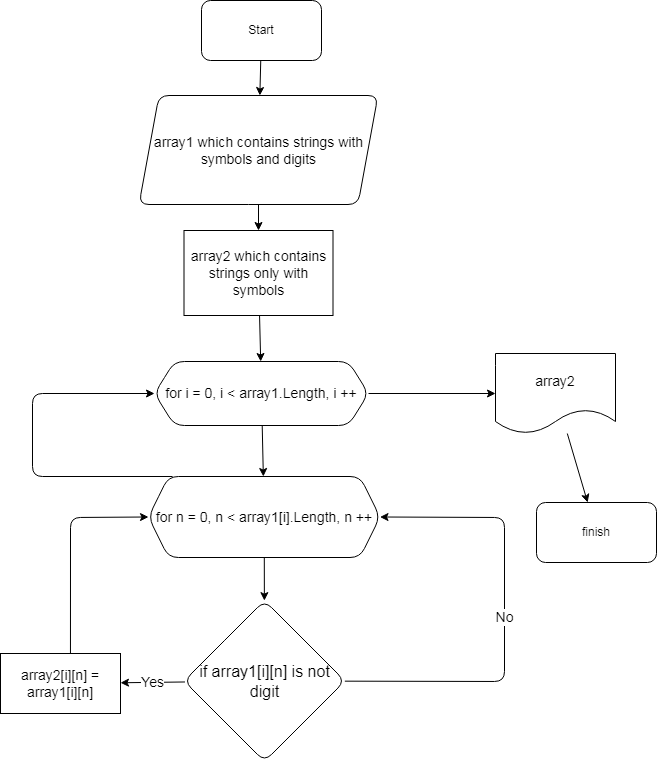

The diagram above was exported from draw.io. Its source (the exported page's mxGraphModel, read from the mxfile embedded in the PNG):
<mxGraphModel dx="1088" dy="683" grid="0" gridSize="10" guides="1" tooltips="1" connect="1" arrows="1" fold="1" page="1" pageScale="1" pageWidth="827" pageHeight="1169" math="0" shadow="0">
  <root>
    <mxCell id="0" />
    <mxCell id="1" parent="0" />
    <mxCell id="4" value="" style="edgeStyle=none;html=1;" edge="1" parent="1" source="2" target="3">
      <mxGeometry relative="1" as="geometry" />
    </mxCell>
    <mxCell id="2" value="Start" style="rounded=1;whiteSpace=wrap;html=1;" vertex="1" parent="1">
      <mxGeometry x="360" y="41" width="120" height="60" as="geometry" />
    </mxCell>
    <mxCell id="13" value="" style="edgeStyle=none;html=1;fontSize=14;" edge="1" parent="1" source="3" target="12">
      <mxGeometry relative="1" as="geometry" />
    </mxCell>
    <mxCell id="3" value="&lt;font style=&quot;font-size: 14px&quot;&gt;array1 which contains strings with symbols and digits&lt;/font&gt;" style="shape=parallelogram;perimeter=parallelogramPerimeter;whiteSpace=wrap;html=1;fixedSize=1;rounded=1;" vertex="1" parent="1">
      <mxGeometry x="297.5" y="136" width="239" height="109" as="geometry" />
    </mxCell>
    <mxCell id="8" value="" style="edgeStyle=none;html=1;" edge="1" parent="1" source="5" target="7">
      <mxGeometry relative="1" as="geometry" />
    </mxCell>
    <mxCell id="24" value="" style="edgeStyle=none;html=1;fontSize=14;" edge="1" parent="1" source="5" target="23">
      <mxGeometry relative="1" as="geometry" />
    </mxCell>
    <mxCell id="5" value="&lt;font style=&quot;font-size: 14px&quot;&gt;for i = 0, i &amp;lt; array1.Length, i ++&lt;/font&gt;" style="shape=hexagon;perimeter=hexagonPerimeter2;whiteSpace=wrap;html=1;fixedSize=1;rounded=1;" vertex="1" parent="1">
      <mxGeometry x="313" y="402" width="214" height="64" as="geometry" />
    </mxCell>
    <mxCell id="10" value="" style="edgeStyle=none;html=1;fontSize=14;" edge="1" parent="1" source="7" target="9">
      <mxGeometry relative="1" as="geometry" />
    </mxCell>
    <mxCell id="7" value="&lt;font style=&quot;font-size: 14px&quot;&gt;for n = 0, n &amp;lt; array1[i].Length, n ++&lt;/font&gt;" style="shape=hexagon;perimeter=hexagonPerimeter2;whiteSpace=wrap;html=1;fixedSize=1;rounded=1;" vertex="1" parent="1">
      <mxGeometry x="307" y="517" width="231.5" height="81" as="geometry" />
    </mxCell>
    <mxCell id="16" value="Yes" style="edgeStyle=none;html=1;fontSize=14;" edge="1" parent="1" source="9" target="15">
      <mxGeometry relative="1" as="geometry" />
    </mxCell>
    <mxCell id="9" value="&lt;font size=&quot;3&quot;&gt;if array1[i][n] is not digit&lt;/font&gt;" style="rhombus;whiteSpace=wrap;html=1;rounded=1;" vertex="1" parent="1">
      <mxGeometry x="342.5" y="641" width="161" height="161" as="geometry" />
    </mxCell>
    <mxCell id="14" value="" style="edgeStyle=none;html=1;fontSize=14;" edge="1" parent="1" source="12" target="5">
      <mxGeometry relative="1" as="geometry" />
    </mxCell>
    <mxCell id="12" value="array2 which contains strings only with symbols" style="rounded=0;whiteSpace=wrap;html=1;fontSize=14;" vertex="1" parent="1">
      <mxGeometry x="342.5" y="271" width="149" height="85" as="geometry" />
    </mxCell>
    <mxCell id="15" value="array2[i][n] = array1[i][n]" style="rounded=0;whiteSpace=wrap;html=1;fontSize=14;" vertex="1" parent="1">
      <mxGeometry x="159" y="694" width="120" height="60" as="geometry" />
    </mxCell>
    <mxCell id="18" value="No" style="endArrow=classic;html=1;fontSize=14;entryX=1;entryY=0.5;entryDx=0;entryDy=0;" edge="1" parent="1" source="9" target="7">
      <mxGeometry width="50" height="50" relative="1" as="geometry">
        <mxPoint x="400" y="627" as="sourcePoint" />
        <mxPoint x="697" y="709" as="targetPoint" />
        <Array as="points">
          <mxPoint x="663" y="722" />
          <mxPoint x="663" y="558" />
        </Array>
      </mxGeometry>
    </mxCell>
    <mxCell id="19" value="" style="endArrow=classic;html=1;fontSize=14;exitX=0.583;exitY=0;exitDx=0;exitDy=0;exitPerimeter=0;entryX=0;entryY=0.5;entryDx=0;entryDy=0;" edge="1" parent="1" source="15" target="7">
      <mxGeometry width="50" height="50" relative="1" as="geometry">
        <mxPoint x="400" y="618" as="sourcePoint" />
        <mxPoint x="450" y="568" as="targetPoint" />
        <Array as="points">
          <mxPoint x="229" y="558" />
        </Array>
      </mxGeometry>
    </mxCell>
    <mxCell id="22" value="" style="endArrow=classic;html=1;fontSize=14;exitX=0.104;exitY=0;exitDx=0;exitDy=0;entryX=0;entryY=0.5;entryDx=0;entryDy=0;exitPerimeter=0;" edge="1" parent="1" source="7" target="5">
      <mxGeometry width="50" height="50" relative="1" as="geometry">
        <mxPoint x="400" y="618" as="sourcePoint" />
        <mxPoint x="307" y="425" as="targetPoint" />
        <Array as="points">
          <mxPoint x="191" y="517" />
          <mxPoint x="191" y="434" />
        </Array>
      </mxGeometry>
    </mxCell>
    <mxCell id="26" value="" style="edgeStyle=none;html=1;fontSize=14;" edge="1" parent="1" source="23" target="25">
      <mxGeometry relative="1" as="geometry" />
    </mxCell>
    <mxCell id="23" value="&lt;font style=&quot;font-size: 14px&quot;&gt;array2&lt;/font&gt;" style="shape=document;whiteSpace=wrap;html=1;boundedLbl=1;rounded=1;" vertex="1" parent="1">
      <mxGeometry x="654" y="394" width="120" height="80" as="geometry" />
    </mxCell>
    <mxCell id="25" value="finish" style="whiteSpace=wrap;html=1;rounded=1;" vertex="1" parent="1">
      <mxGeometry x="695" y="543" width="120" height="60" as="geometry" />
    </mxCell>
  </root>
</mxGraphModel>